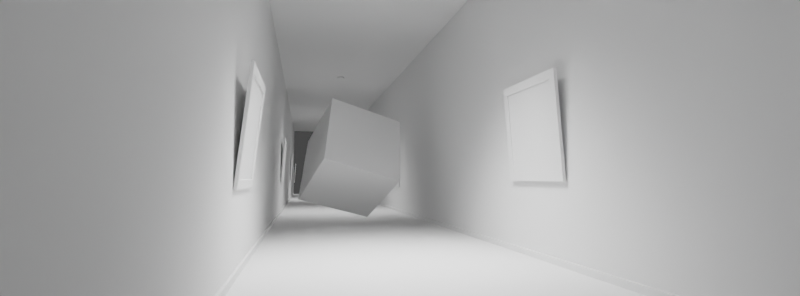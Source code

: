 # Source: 8.blend  (saved by Blender 3.6.11; exported with 4.5.12 LTS)
import bpy
from mathutils import Matrix  # noqa: F401  (used for matrix-valued properties, if any)

bpy.ops.wm.read_factory_settings(use_empty=True)
scene = bpy.context.scene
scene.name = 'Scene'

# ---- collections
col_collection = bpy.data.collections.new('Collection'); scene.collection.children.link(col_collection)

# ---- world
world_world = bpy.data.worlds.new('World'); scene.world = world_world
world_world.use_nodes = True; world_world.node_tree.nodes.clear()
_N = world_world.node_tree.nodes; _L = world_world.node_tree.links
n0 = _N.new('ShaderNodeOutputWorld'); n0.name = 'World Output'; n0.location = (300, 300)
n1 = _N.new('ShaderNodeBackground'); n1.name = 'Background'; n1.location = (10, 300)
n1.inputs[0].default_value = (0.05088, 0.05088, 0.05088, 1.0)
_L.new(n1.outputs[0], n0.inputs[0])
n0.is_active_output = True
world_world.color = (0.05088, 0.05088, 0.05088)
world_world.use_sun_shadow = False
world_world.sun_shadow_jitter_overblur = 0.0

# ---- cameras
cam_camera = bpy.data.cameras.new('Camera')
cam_camera.sensor_fit = 'VERTICAL'
cam_camera.lens = 18.0
cam_camera.sensor_height = 12.0

# ---- lights
light_spot = bpy.data.lights.new('Spot', 'SPOT')
light_spot.transmission_factor = 0.0
light_spot.energy = 1076.0
light_spot.shadow_soft_size = 0.68
light_spot.shadow_maximum_resolution = 0.006
light_spot.use_absolute_resolution = True
light_spot.spot_blend = 1.0
light_spot.spot_size = 1.916
light_spot_001 = bpy.data.lights.new('Spot.001', 'SPOT')
light_spot_001.transmission_factor = 0.0
light_spot_001.energy = 500.0
light_spot_001.shadow_soft_size = 0.68
light_spot_001.shadow_maximum_resolution = 0.006
light_spot_001.use_absolute_resolution = True
light_spot_001.spot_blend = 1.0
light_spot_001.spot_size = 1.916
light_spot_002 = bpy.data.lights.new('Spot.002', 'SPOT')
light_spot_002.transmission_factor = 0.0
light_spot_002.energy = 500.0
light_spot_002.shadow_soft_size = 0.68
light_spot_002.shadow_maximum_resolution = 0.006
light_spot_002.use_absolute_resolution = True
light_spot_002.spot_blend = 1.0
light_spot_002.spot_size = 1.916
light_spot_003 = bpy.data.lights.new('Spot.003', 'SPOT')
light_spot_003.transmission_factor = 0.0
light_spot_003.energy = 500.0
light_spot_003.shadow_soft_size = 0.68
light_spot_003.shadow_maximum_resolution = 0.006
light_spot_003.use_absolute_resolution = True
light_spot_003.spot_blend = 1.0
light_spot_003.spot_size = 1.916
light_spot_004 = bpy.data.lights.new('Spot.004', 'SPOT')
light_spot_004.transmission_factor = 0.0
light_spot_004.energy = 500.0
light_spot_004.shadow_soft_size = 0.68
light_spot_004.shadow_maximum_resolution = 0.006
light_spot_004.use_absolute_resolution = True
light_spot_004.spot_blend = 1.0
light_spot_004.spot_size = 0.9756

# ---- meshes
me_cube_004 = bpy.data.meshes.new('Cube.004')
me_cube_004.from_pydata([(-0.1852, -0.5, -0.5), (-0.1852, -0.5, 0.5), (-0.1852, 0.5, -0.5), (-0.1852, 0.5, 0.5), (0.1852, -0.5, -0.5), (0.1852, -0.5, 0.5), (0.1852, 0.5, -0.5), (0.1852, 0.5, 0.5)], [], [(0, 1, 3, 2), (2, 3, 7, 6), (6, 7, 5, 4), (4, 5, 1, 0), (2, 6, 4, 0), (7, 3, 1, 5)])
_uv = me_cube_004.uv_layers.new(name='UVMap')
_uv.uv.foreach_set('vector', [0.375, 0.0, 0.625, 0.0, 0.625, 0.25, 0.375, 0.25, 0.375, 0.25, 0.625, 0.25, 0.625, 0.5, 0.375, 0.5, 0.375, 0.5, 0.625, 0.5, 0.625, 0.75, 0.375, 0.75, 0.375, 0.75, 0.625, 0.75, 0.625, 1.0, 0.375, 1.0, 0.125, 0.5, 0.375, 0.5, 0.375, 0.75, 0.125, 0.75, 0.625, 0.5, 0.875, 0.5, 0.875, 0.75, 0.625, 0.75])
me_cube_004.update()
me_cube_002 = bpy.data.meshes.new('Cube.002')
me_cube_002.from_pydata([(-0.1872, -0.1872, -0.85), (-0.1872, -0.1872, 0.85), (-0.1872, 0.1872, -0.85), (-0.1872, 0.1872, 0.85), (0.1872, -0.1872, -0.85), (0.1872, -0.1872, 0.85), (0.1872, 0.1872, -0.85), (0.1872, 0.1872, 0.85)], [], [(0, 1, 3, 2), (2, 3, 7, 6), (6, 7, 5, 4), (4, 5, 1, 0), (2, 6, 4, 0), (7, 3, 1, 5)])
_uv = me_cube_002.uv_layers.new(name='UVMap')
_uv.uv.foreach_set('vector', [0.375, 0.0, 0.625, 0.0, 0.625, 0.25, 0.375, 0.25, 0.375, 0.25, 0.625, 0.25, 0.625, 0.5, 0.375, 0.5, 0.375, 0.5, 0.625, 0.5, 0.625, 0.75, 0.375, 0.75, 0.375, 0.75, 0.625, 0.75, 0.625, 1.0, 0.375, 1.0, 0.125, 0.5, 0.375, 0.5, 0.375, 0.75, 0.125, 0.75, 0.625, 0.5, 0.875, 0.5, 0.875, 0.75, 0.625, 0.75])
me_cube_002.update()
me_cube_003 = bpy.data.meshes.new('Cube.003')
me_cube_003.from_pydata([(-0.5, -0.5, -0.5), (-0.5, -0.5, 0.5), (-0.5, 0.5, -0.5), (-0.5, 0.5, 0.5), (0.5, -0.5, -0.5), (0.5, -0.5, 0.5), (0.5, 0.5, -0.5), (0.5, 0.5, 0.5)], [], [(0, 1, 3, 2), (2, 3, 7, 6), (6, 7, 5, 4), (4, 5, 1, 0), (2, 6, 4, 0), (7, 3, 1, 5)])
_uv = me_cube_003.uv_layers.new(name='UVMap')
_uv.uv.foreach_set('vector', [0.375, 0.0, 0.625, 0.0, 0.625, 0.25, 0.375, 0.25, 0.375, 0.25, 0.625, 0.25, 0.625, 0.5, 0.375, 0.5, 0.375, 0.5, 0.625, 0.5, 0.625, 0.75, 0.375, 0.75, 0.375, 0.75, 0.625, 0.75, 0.625, 1.0, 0.375, 1.0, 0.125, 0.5, 0.375, 0.5, 0.375, 0.75, 0.125, 0.75, 0.625, 0.5, 0.875, 0.5, 0.875, 0.75, 0.625, 0.75])
me_cube_003.update()
me_cube_001 = bpy.data.meshes.new('Cube.001')
me_cube_001.from_pydata([(-0.5, -0.5, -0.5), (-0.5, -0.5, 0.5), (-0.5, 0.5, -0.5), (-0.5, 0.5, 0.5), (0.5, -0.5, -0.5), (0.5, -0.5, 0.5), (0.5, 0.5, -0.5), (0.5, 0.5, 0.5)], [], [(0, 1, 3, 2), (2, 3, 7, 6), (6, 7, 5, 4), (4, 5, 1, 0), (2, 6, 4, 0), (7, 3, 1, 5)])
_uv = me_cube_001.uv_layers.new(name='UVMap')
_uv.uv.foreach_set('vector', [0.375, 0.0, 0.625, 0.0, 0.625, 0.25, 0.375, 0.25, 0.375, 0.25, 0.625, 0.25, 0.625, 0.5, 0.375, 0.5, 0.375, 0.5, 0.625, 0.5, 0.625, 0.75, 0.375, 0.75, 0.375, 0.75, 0.625, 0.75, 0.625, 1.0, 0.375, 1.0, 0.125, 0.5, 0.375, 0.5, 0.375, 0.75, 0.125, 0.75, 0.625, 0.5, 0.875, 0.5, 0.875, 0.75, 0.625, 0.75])
me_cube_001.update()
me_cube_005 = bpy.data.meshes.new('Cube.005')
me_cube_005.from_pydata([(-0.5, -0.5, -0.5), (-0.5, -0.5, 0.5), (-0.5, 0.5, -0.5), (-0.5, 0.5, 0.5), (0.5, -0.5, -0.5), (0.5, -0.5, 0.5), (0.5, 0.5, -0.5), (0.5, 0.5, 0.5)], [], [(0, 1, 3, 2), (2, 3, 7, 6), (6, 7, 5, 4), (4, 5, 1, 0), (2, 6, 4, 0), (7, 3, 1, 5)])
_uv = me_cube_005.uv_layers.new(name='UVMap')
_uv.uv.foreach_set('vector', [0.375, 0.0, 0.625, 0.0, 0.625, 0.25, 0.375, 0.25, 0.375, 0.25, 0.625, 0.25, 0.625, 0.5, 0.375, 0.5, 0.375, 0.5, 0.625, 0.5, 0.625, 0.75, 0.375, 0.75, 0.375, 0.75, 0.625, 0.75, 0.625, 1.0, 0.375, 1.0, 0.125, 0.5, 0.375, 0.5, 0.375, 0.75, 0.125, 0.75, 0.625, 0.5, 0.875, 0.5, 0.875, 0.75, 0.625, 0.75])
me_cube_005.update()
me_cube = bpy.data.meshes.new('Cube')
me_cube.from_pydata([(0.7269, -0.02233, -0.7269), (0.7269, -0.02233, 0.7268), (-0.7269, -0.02233, -0.7269), (-0.7269, -0.02233, 0.7268), (0.7269, 0.02071, -0.7269), (0.7269, 0.02071, 0.7268), (-0.7269, 0.02071, -0.7269), (-0.7269, 0.02071, 0.7268), (0.6034, -0.02231, -0.6034), (0.6034, -0.02234, 0.6034), (-0.6034, -0.02231, -0.6034), (-0.6034, -0.02234, 0.6034), (0.6034, -0.009664, -0.6034), (0.6034, -0.009697, 0.6035), (-0.6034, -0.009664, -0.6034), (-0.6034, -0.009697, 0.6035)], [], [(3, 2, 10, 11), (6, 7, 5, 4), (2, 3, 7, 6), (4, 5, 1, 0), (2, 6, 4, 0), (9, 11, 15, 13), (0, 1, 9, 8), (1, 3, 11, 9), (2, 0, 8, 10), (12, 13, 15, 14), (10, 8, 12, 14), (11, 10, 14, 15), (8, 9, 13, 12), (7, 3, 1, 5)])
_uv = me_cube.uv_layers.new(name='UVMap')
_uv.uv.foreach_set('vector', [0.625, 0.25, 0.375, 0.25, 0.375, 0.25, 0.625, 0.25, 0.375, 0.5, 0.625, 0.5, 0.625, 0.75, 0.375, 0.75, 0.375, 0.25, 0.625, 0.25, 0.625, 0.5, 0.375, 0.5, 0.375, 0.75, 0.625, 0.75, 0.625, 1.0, 0.375, 1.0, 0.125, 0.5, 0.375, 0.5, 0.375, 0.75, 0.125, 0.75, 0.875, 0.75, 0.875, 0.5, 0.875, 0.5, 0.875, 0.75, 0.375, 1.0, 0.625, 1.0, 0.625, 1.0, 0.375, 1.0, 0.875, 0.75, 0.875, 0.5, 0.875, 0.5, 0.875, 0.75, 0.125, 0.5, 0.125, 0.75, 0.125, 0.75, 0.125, 0.5, 0.375, 0.0, 0.625, 0.0, 0.625, 0.25, 0.375, 0.25, 0.125, 0.5, 0.125, 0.75, 0.125, 0.75, 0.125, 0.5, 0.625, 0.25, 0.375, 0.25, 0.375, 0.25, 0.625, 0.25, 0.375, 1.0, 0.625, 1.0, 0.625, 1.0, 0.375, 1.0, 0.625, 0.5, 0.875, 0.5, 0.875, 0.75, 0.625, 0.75])
me_cube.update()
me_cube_006 = bpy.data.meshes.new('Cube.006')
me_cube_006.from_pydata([(0.7269, -0.02233, -0.7269), (0.7269, -0.02233, 0.7268), (-0.7269, -0.02233, -0.7269), (-0.7269, -0.02233, 0.7268), (0.7269, 0.02071, -0.7269), (0.7269, 0.02071, 0.7268), (-0.7269, 0.02071, -0.7269), (-0.7269, 0.02071, 0.7268), (0.6034, -0.02231, -0.6034), (0.6034, -0.02234, 0.6034), (-0.6034, -0.02231, -0.6034), (-0.6034, -0.02234, 0.6034), (0.6034, -0.009664, -0.6034), (0.6034, -0.009697, 0.6035), (-0.6034, -0.009664, -0.6034), (-0.6034, -0.009697, 0.6035)], [], [(3, 2, 10, 11), (6, 7, 5, 4), (2, 3, 7, 6), (4, 5, 1, 0), (2, 6, 4, 0), (9, 11, 15, 13), (0, 1, 9, 8), (1, 3, 11, 9), (2, 0, 8, 10), (12, 13, 15, 14), (10, 8, 12, 14), (11, 10, 14, 15), (8, 9, 13, 12), (7, 3, 1, 5)])
_uv = me_cube_006.uv_layers.new(name='UVMap')
_uv.uv.foreach_set('vector', [0.625, 0.25, 0.375, 0.25, 0.375, 0.25, 0.625, 0.25, 0.375, 0.5, 0.625, 0.5, 0.625, 0.75, 0.375, 0.75, 0.375, 0.25, 0.625, 0.25, 0.625, 0.5, 0.375, 0.5, 0.375, 0.75, 0.625, 0.75, 0.625, 1.0, 0.375, 1.0, 0.125, 0.5, 0.375, 0.5, 0.375, 0.75, 0.125, 0.75, 0.875, 0.75, 0.875, 0.5, 0.875, 0.5, 0.875, 0.75, 0.375, 1.0, 0.625, 1.0, 0.625, 1.0, 0.375, 1.0, 0.875, 0.75, 0.875, 0.5, 0.875, 0.5, 0.875, 0.75, 0.125, 0.5, 0.125, 0.75, 0.125, 0.75, 0.125, 0.5, 0.375, 0.0, 0.625, 0.0, 0.625, 0.25, 0.375, 0.25, 0.125, 0.5, 0.125, 0.75, 0.125, 0.75, 0.125, 0.5, 0.625, 0.25, 0.375, 0.25, 0.375, 0.25, 0.625, 0.25, 0.375, 1.0, 0.625, 1.0, 0.625, 1.0, 0.375, 1.0, 0.625, 0.5, 0.875, 0.5, 0.875, 0.75, 0.625, 0.75])
me_cube_006.update()
me_cube_007 = bpy.data.meshes.new('Cube.007')
me_cube_007.from_pydata([(0.7269, -0.02233, -0.7269), (0.7269, -0.02233, 0.7268), (-0.7269, -0.02233, -0.7269), (-0.7269, -0.02233, 0.7268), (0.7269, 0.02071, -0.7269), (0.7269, 0.02071, 0.7268), (-0.7269, 0.02071, -0.7269), (-0.7269, 0.02071, 0.7268), (0.6034, -0.02231, -0.6034), (0.6034, -0.02234, 0.6034), (-0.6034, -0.02231, -0.6034), (-0.6034, -0.02234, 0.6034), (0.6034, -0.009664, -0.6034), (0.6034, -0.009697, 0.6035), (-0.6034, -0.009664, -0.6034), (-0.6034, -0.009697, 0.6035)], [], [(3, 2, 10, 11), (6, 7, 5, 4), (2, 3, 7, 6), (4, 5, 1, 0), (2, 6, 4, 0), (9, 11, 15, 13), (0, 1, 9, 8), (1, 3, 11, 9), (2, 0, 8, 10), (12, 13, 15, 14), (10, 8, 12, 14), (11, 10, 14, 15), (8, 9, 13, 12), (7, 3, 1, 5)])
_uv = me_cube_007.uv_layers.new(name='UVMap')
_uv.uv.foreach_set('vector', [0.625, 0.25, 0.375, 0.25, 0.375, 0.25, 0.625, 0.25, 0.375, 0.5, 0.625, 0.5, 0.625, 0.75, 0.375, 0.75, 0.375, 0.25, 0.625, 0.25, 0.625, 0.5, 0.375, 0.5, 0.375, 0.75, 0.625, 0.75, 0.625, 1.0, 0.375, 1.0, 0.125, 0.5, 0.375, 0.5, 0.375, 0.75, 0.125, 0.75, 0.875, 0.75, 0.875, 0.5, 0.875, 0.5, 0.875, 0.75, 0.375, 1.0, 0.625, 1.0, 0.625, 1.0, 0.375, 1.0, 0.875, 0.75, 0.875, 0.5, 0.875, 0.5, 0.875, 0.75, 0.125, 0.5, 0.125, 0.75, 0.125, 0.75, 0.125, 0.5, 0.375, 0.0, 0.625, 0.0, 0.625, 0.25, 0.375, 0.25, 0.125, 0.5, 0.125, 0.75, 0.125, 0.75, 0.125, 0.5, 0.625, 0.25, 0.375, 0.25, 0.375, 0.25, 0.625, 0.25, 0.375, 1.0, 0.625, 1.0, 0.625, 1.0, 0.375, 1.0, 0.625, 0.5, 0.875, 0.5, 0.875, 0.75, 0.625, 0.75])
me_cube_007.update()
me_cube_008 = bpy.data.meshes.new('Cube.008')
me_cube_008.from_pydata([(0.7269, 0.01952, -0.7268), (0.7269, 0.02154, 0.7269), (-0.7269, 0.01952, -0.7268), (-0.7269, 0.02154, 0.7269), (0.6034, -2.413e-05, -0.6034), (0.6034, 0.001615, 0.6034), (-0.6034, -2.39e-05, -0.6034), (-0.6034, 0.001615, 0.6034), (0.6157, -0.02335, -0.6158), (0.6034, -0.01103, -0.6035), (0.607, -0.01973, -0.6071), (0.6157, -0.02167, 0.6156), (0.6034, -0.009393, 0.6034), (0.607, -0.01808, 0.607), (-0.6034, -0.01103, -0.6035), (-0.6157, -0.02335, -0.6158), (-0.607, -0.01973, -0.6071), (-0.6157, -0.02167, 0.6156), (-0.6034, -0.009393, 0.6034), (-0.607, -0.01808, 0.607), (0.7269, -0.009747, -0.7269), (0.7131, -0.02349, -0.7132), (0.7228, -0.01948, -0.7229), (0.7269, -0.007734, 0.7268), (0.7131, -0.02152, 0.713), (0.7228, -0.01747, 0.7227), (-0.7131, -0.02349, -0.7132), (-0.7269, -0.009747, -0.7269), (-0.7228, -0.01948, -0.7229), (-0.7269, -0.007734, 0.7268), (-0.7131, -0.02152, 0.713), (-0.7228, -0.01747, 0.7227)], [], [(2, 3, 1, 0), (3, 29, 23, 1), (21, 24, 11, 8), (18, 14, 6, 7), (30, 26, 15, 17), (12, 18, 7, 5), (9, 12, 5, 4), (4, 5, 7, 6), (27, 2, 0, 20), (27, 29, 3, 2), (0, 1, 23, 20), (24, 30, 17, 11), (15, 8, 10, 16), (16, 10, 9, 14), (8, 11, 13, 10), (10, 13, 12, 9), (11, 17, 19, 13), (13, 19, 18, 12), (17, 15, 16, 19), (19, 16, 14, 18), (14, 9, 4, 6), (27, 20, 22, 28), (28, 22, 21, 26), (20, 23, 25, 22), (22, 25, 24, 21), (23, 29, 31, 25), (25, 31, 30, 24), (29, 27, 28, 31), (31, 28, 26, 30), (26, 21, 8, 15)])
_uv = me_cube_008.uv_layers.new(name='UVMap')
_uv.uv.foreach_set('vector', [0.375, 0.5, 0.625, 0.5, 0.625, 0.75, 0.375, 0.75, 0.625, 0.5, 0.795, 0.5, 0.795, 0.75, 0.625, 0.75, 0.375, 1.0, 0.625, 1.0, 0.625, 1.0, 0.375, 1.0, 0.625, 0.25, 0.375, 0.25, 0.375, 0.25, 0.625, 0.25, 0.625, 0.25, 0.375, 0.25, 0.375, 0.25, 0.625, 0.25, 0.875, 0.75, 0.875, 0.5, 0.875, 0.5, 0.875, 0.75, 0.375, 1.0, 0.625, 1.0, 0.625, 1.0, 0.375, 1.0, 0.375, 0.0, 0.625, 0.0, 0.625, 0.25, 0.375, 0.25, 0.205, 0.5, 0.375, 0.5, 0.375, 0.75, 0.205, 0.75, 0.375, 0.33, 0.625, 0.33, 0.625, 0.5, 0.375, 0.5, 0.375, 0.75, 0.625, 0.75, 0.625, 0.92, 0.375, 0.92, 0.875, 0.75, 0.875, 0.5, 0.875, 0.5, 0.875, 0.75, 0.125, 0.5, 0.125, 0.75, 0.125, 0.75, 0.125, 0.5, 0.125, 0.5, 0.125, 0.75, 0.125, 0.75, 0.125, 0.5, 0.375, 1.0, 0.625, 1.0, 0.625, 1.0, 0.375, 1.0, 0.375, 1.0, 0.625, 1.0, 0.625, 1.0, 0.375, 1.0, 0.875, 0.75, 0.875, 0.5, 0.875, 0.5, 0.875, 0.75, 0.875, 0.75, 0.875, 0.5, 0.875, 0.5, 0.875, 0.75, 0.625, 0.25, 0.375, 0.25, 0.375, 0.25, 0.625, 0.25, 0.625, 0.25, 0.375, 0.25, 0.375, 0.25, 0.625, 0.25, 0.125, 0.5, 0.125, 0.75, 0.125, 0.75, 0.125, 0.5, 0.205, 0.5, 0.205, 0.75, 0.125, 0.7493, 0.125, 0.5007, 0.125, 0.5007, 0.125, 0.7493, 0.125, 0.75, 0.125, 0.5, 0.375, 0.92, 0.625, 0.92, 0.6243, 1.0, 0.3757, 1.0, 0.3757, 1.0, 0.6243, 1.0, 0.625, 1.0, 0.375, 1.0, 0.795, 0.75, 0.795, 0.5, 0.875, 0.5007, 0.875, 0.7493, 0.875, 0.7493, 0.875, 0.5007, 0.875, 0.5, 0.875, 0.75, 0.625, 0.33, 0.375, 0.33, 0.3757, 0.25, 0.6243, 0.25, 0.6243, 0.25, 0.3757, 0.25, 0.375, 0.25, 0.625, 0.25, 0.125, 0.5, 0.125, 0.75, 0.125, 0.75, 0.125, 0.5])
me_cube_008.update()
me_cube_009 = bpy.data.meshes.new('Cube.009')
me_cube_009.from_pydata([(0.7269, -0.02351, -0.727), (0.7269, -0.0215, 0.7268), (-0.7269, -0.02351, -0.727), (-0.7269, -0.0215, 0.7268), (0.7269, 0.01952, -0.7268), (0.7269, 0.02154, 0.7269), (-0.7269, 0.01952, -0.7268), (-0.7269, 0.02154, 0.7269), (0.6034, -0.02333, -0.6035), (0.6034, -0.02169, 0.6033), (-0.6034, -0.02333, -0.6035), (-0.6034, -0.02169, 0.6033), (0.6034, -0.00904, -0.6034), (0.6034, -0.007401, 0.6034), (-0.6034, -0.00904, -0.6034), (-0.6034, -0.007401, 0.6034)], [], [(3, 2, 10, 11), (6, 7, 5, 4), (2, 3, 7, 6), (4, 5, 1, 0), (2, 6, 4, 0), (9, 11, 15, 13), (0, 1, 9, 8), (1, 3, 11, 9), (2, 0, 8, 10), (12, 13, 15, 14), (10, 8, 12, 14), (11, 10, 14, 15), (8, 9, 13, 12), (7, 3, 1, 5)])
_uv = me_cube_009.uv_layers.new(name='UVMap')
_uv.uv.foreach_set('vector', [0.625, 0.25, 0.375, 0.25, 0.375, 0.25, 0.625, 0.25, 0.375, 0.5, 0.625, 0.5, 0.625, 0.75, 0.375, 0.75, 0.375, 0.25, 0.625, 0.25, 0.625, 0.5, 0.375, 0.5, 0.375, 0.75, 0.625, 0.75, 0.625, 1.0, 0.375, 1.0, 0.125, 0.5, 0.375, 0.5, 0.375, 0.75, 0.125, 0.75, 0.875, 0.75, 0.875, 0.5, 0.875, 0.5, 0.875, 0.75, 0.375, 1.0, 0.625, 1.0, 0.625, 1.0, 0.375, 1.0, 0.875, 0.75, 0.875, 0.5, 0.875, 0.5, 0.875, 0.75, 0.125, 0.5, 0.125, 0.75, 0.125, 0.75, 0.125, 0.5, 0.375, 0.0, 0.625, 0.0, 0.625, 0.25, 0.375, 0.25, 0.125, 0.5, 0.125, 0.75, 0.125, 0.75, 0.125, 0.5, 0.625, 0.25, 0.375, 0.25, 0.375, 0.25, 0.625, 0.25, 0.375, 1.0, 0.625, 1.0, 0.625, 1.0, 0.375, 1.0, 0.625, 0.5, 0.875, 0.5, 0.875, 0.75, 0.625, 0.75])
me_cube_009.update()
me_cube_010 = bpy.data.meshes.new('Cube.010')
me_cube_010.from_pydata([(0.7269, -0.02351, -0.727), (0.7269, -0.0215, 0.7268), (-0.7269, -0.02351, -0.727), (-0.7269, -0.0215, 0.7268), (0.7269, 0.01952, -0.7268), (0.7269, 0.02154, 0.7269), (-0.7269, 0.01952, -0.7268), (-0.7269, 0.02154, 0.7269), (0.6034, -0.02333, -0.6035), (0.6034, -0.02169, 0.6033), (-0.6034, -0.02333, -0.6035), (-0.6034, -0.02169, 0.6033), (0.6034, -0.00904, -0.6034), (0.6034, -0.007401, 0.6034), (-0.6034, -0.00904, -0.6034), (-0.6034, -0.007401, 0.6034)], [], [(3, 2, 10, 11), (6, 7, 5, 4), (2, 3, 7, 6), (4, 5, 1, 0), (2, 6, 4, 0), (9, 11, 15, 13), (0, 1, 9, 8), (1, 3, 11, 9), (2, 0, 8, 10), (12, 13, 15, 14), (10, 8, 12, 14), (11, 10, 14, 15), (8, 9, 13, 12), (7, 3, 1, 5)])
_uv = me_cube_010.uv_layers.new(name='UVMap')
_uv.uv.foreach_set('vector', [0.625, 0.25, 0.375, 0.25, 0.375, 0.25, 0.625, 0.25, 0.375, 0.5, 0.625, 0.5, 0.625, 0.75, 0.375, 0.75, 0.375, 0.25, 0.625, 0.25, 0.625, 0.5, 0.375, 0.5, 0.375, 0.75, 0.625, 0.75, 0.625, 1.0, 0.375, 1.0, 0.125, 0.5, 0.375, 0.5, 0.375, 0.75, 0.125, 0.75, 0.875, 0.75, 0.875, 0.5, 0.875, 0.5, 0.875, 0.75, 0.375, 1.0, 0.625, 1.0, 0.625, 1.0, 0.375, 1.0, 0.875, 0.75, 0.875, 0.5, 0.875, 0.5, 0.875, 0.75, 0.125, 0.5, 0.125, 0.75, 0.125, 0.75, 0.125, 0.5, 0.375, 0.0, 0.625, 0.0, 0.625, 0.25, 0.375, 0.25, 0.125, 0.5, 0.125, 0.75, 0.125, 0.75, 0.125, 0.5, 0.625, 0.25, 0.375, 0.25, 0.375, 0.25, 0.625, 0.25, 0.375, 1.0, 0.625, 1.0, 0.625, 1.0, 0.375, 1.0, 0.625, 0.5, 0.875, 0.5, 0.875, 0.75, 0.625, 0.75])
me_cube_010.update()
me_cube_011 = bpy.data.meshes.new('Cube.011')
me_cube_011.from_pydata([(0.7269, -0.02233, -0.7269), (0.7269, -0.02233, 0.7268), (-0.7269, -0.02233, -0.7269), (-0.7269, -0.02233, 0.7268), (0.7269, 0.02071, -0.7269), (0.7269, 0.02071, 0.7268), (-0.7269, 0.02071, -0.7269), (-0.7269, 0.02071, 0.7268), (0.6034, -0.02231, -0.6034), (0.6034, -0.02234, 0.6034), (-0.6034, -0.02231, -0.6034), (-0.6034, -0.02234, 0.6034), (0.6034, -0.009664, -0.6034), (0.6034, -0.009697, 0.6035), (-0.6034, -0.009664, -0.6034), (-0.6034, -0.009697, 0.6035)], [], [(3, 2, 10, 11), (6, 7, 5, 4), (2, 3, 7, 6), (4, 5, 1, 0), (2, 6, 4, 0), (9, 11, 15, 13), (0, 1, 9, 8), (1, 3, 11, 9), (2, 0, 8, 10), (12, 13, 15, 14), (10, 8, 12, 14), (11, 10, 14, 15), (8, 9, 13, 12), (7, 3, 1, 5)])
_uv = me_cube_011.uv_layers.new(name='UVMap')
_uv.uv.foreach_set('vector', [0.625, 0.25, 0.375, 0.25, 0.375, 0.25, 0.625, 0.25, 0.375, 0.5, 0.625, 0.5, 0.625, 0.75, 0.375, 0.75, 0.375, 0.25, 0.625, 0.25, 0.625, 0.5, 0.375, 0.5, 0.375, 0.75, 0.625, 0.75, 0.625, 1.0, 0.375, 1.0, 0.125, 0.5, 0.375, 0.5, 0.375, 0.75, 0.125, 0.75, 0.875, 0.75, 0.875, 0.5, 0.875, 0.5, 0.875, 0.75, 0.375, 1.0, 0.625, 1.0, 0.625, 1.0, 0.375, 1.0, 0.875, 0.75, 0.875, 0.5, 0.875, 0.5, 0.875, 0.75, 0.125, 0.5, 0.125, 0.75, 0.125, 0.75, 0.125, 0.5, 0.375, 0.0, 0.625, 0.0, 0.625, 0.25, 0.375, 0.25, 0.125, 0.5, 0.125, 0.75, 0.125, 0.75, 0.125, 0.5, 0.625, 0.25, 0.375, 0.25, 0.375, 0.25, 0.625, 0.25, 0.375, 1.0, 0.625, 1.0, 0.625, 1.0, 0.375, 1.0, 0.625, 0.5, 0.875, 0.5, 0.875, 0.75, 0.625, 0.75])
me_cube_011.update()
me_cube_012 = bpy.data.meshes.new('Cube.012')
me_cube_012.from_pydata([(0.7269, -0.02351, -0.727), (0.7269, -0.0215, 0.7268), (-0.7269, -0.02351, -0.727), (-0.7269, -0.0215, 0.7268), (0.7269, 0.01952, -0.7268), (0.7269, 0.02154, 0.7269), (-0.7269, 0.01952, -0.7268), (-0.7269, 0.02154, 0.7269), (0.6034, -0.02333, -0.6035), (0.6034, -0.02169, 0.6033), (-0.6034, -0.02333, -0.6035), (-0.6034, -0.02169, 0.6033), (0.6034, -0.00904, -0.6034), (0.6034, -0.007401, 0.6034), (-0.6034, -0.00904, -0.6034), (-0.6034, -0.007401, 0.6034)], [], [(3, 2, 10, 11), (6, 7, 5, 4), (2, 3, 7, 6), (4, 5, 1, 0), (2, 6, 4, 0), (9, 11, 15, 13), (0, 1, 9, 8), (1, 3, 11, 9), (2, 0, 8, 10), (12, 13, 15, 14), (10, 8, 12, 14), (11, 10, 14, 15), (8, 9, 13, 12), (7, 3, 1, 5)])
_uv = me_cube_012.uv_layers.new(name='UVMap')
_uv.uv.foreach_set('vector', [0.625, 0.25, 0.375, 0.25, 0.375, 0.25, 0.625, 0.25, 0.375, 0.5, 0.625, 0.5, 0.625, 0.75, 0.375, 0.75, 0.375, 0.25, 0.625, 0.25, 0.625, 0.5, 0.375, 0.5, 0.375, 0.75, 0.625, 0.75, 0.625, 1.0, 0.375, 1.0, 0.125, 0.5, 0.375, 0.5, 0.375, 0.75, 0.125, 0.75, 0.875, 0.75, 0.875, 0.5, 0.875, 0.5, 0.875, 0.75, 0.375, 1.0, 0.625, 1.0, 0.625, 1.0, 0.375, 1.0, 0.875, 0.75, 0.875, 0.5, 0.875, 0.5, 0.875, 0.75, 0.125, 0.5, 0.125, 0.75, 0.125, 0.75, 0.125, 0.5, 0.375, 0.0, 0.625, 0.0, 0.625, 0.25, 0.375, 0.25, 0.125, 0.5, 0.125, 0.75, 0.125, 0.75, 0.125, 0.5, 0.625, 0.25, 0.375, 0.25, 0.375, 0.25, 0.625, 0.25, 0.375, 1.0, 0.625, 1.0, 0.625, 1.0, 0.375, 1.0, 0.625, 0.5, 0.875, 0.5, 0.875, 0.75, 0.625, 0.75])
me_cube_012.update()
me_cylinder_001 = bpy.data.meshes.new('Cylinder.001')
me_cylinder_001.from_pydata([(3.881e-10, 0.5, -0.5), (3.881e-10, 0.5, 0.5), (0.09755, 0.4904, -0.5), (0.09755, 0.4904, 0.5), (0.1913, 0.4619, -0.5), (0.1913, 0.4619, 0.5), (0.2778, 0.4157, -0.5), (0.2778, 0.4157, 0.5), (0.3536, 0.3536, -0.5), (0.3536, 0.3536, 0.5), (0.4157, 0.2778, -0.5), (0.4157, 0.2778, 0.5), (0.4619, 0.1913, -0.5), (0.4619, 0.1913, 0.5), (0.4904, 0.09755, -0.5), (0.4904, 0.09755, 0.5), (0.5, 4.036e-09, -0.5), (0.5, 4.036e-09, 0.5), (0.4904, -0.09755, -0.5), (0.4904, -0.09755, 0.5), (0.4619, -0.1913, -0.5), (0.4619, -0.1913, 0.5), (0.4157, -0.2778, -0.5), (0.4157, -0.2778, 0.5), (0.3536, -0.3536, -0.5), (0.3536, -0.3536, 0.5), (0.2778, -0.4157, -0.5), (0.2778, -0.4157, 0.5), (0.1913, -0.4619, -0.5), (0.1913, -0.4619, 0.5), (0.09755, -0.4904, -0.5), (0.09755, -0.4904, 0.5), (3.881e-10, -0.5, -0.5), (3.881e-10, -0.5, 0.5), (-0.09755, -0.4904, -0.5), (-0.09755, -0.4904, 0.5), (-0.1913, -0.4619, -0.5), (-0.1913, -0.4619, 0.5), (-0.2778, -0.4157, -0.5), (-0.2778, -0.4157, 0.5), (-0.3536, -0.3536, -0.5), (-0.3536, -0.3536, 0.5), (-0.4157, -0.2778, -0.5), (-0.4157, -0.2778, 0.5), (-0.4619, -0.1913, -0.5), (-0.4619, -0.1913, 0.5), (-0.4904, -0.09755, -0.5), (-0.4904, -0.09755, 0.5), (-0.5, 4.036e-09, -0.5), (-0.5, 4.036e-09, 0.5), (-0.4904, 0.09755, -0.5), (-0.4904, 0.09755, 0.5), (-0.4619, 0.1913, -0.5), (-0.4619, 0.1913, 0.5), (-0.4157, 0.2778, -0.5), (-0.4157, 0.2778, 0.5), (-0.3536, 0.3536, -0.5), (-0.3536, 0.3536, 0.5), (-0.2778, 0.4157, -0.5), (-0.2778, 0.4157, 0.5), (-0.1913, 0.4619, -0.5), (-0.1913, 0.4619, 0.5), (-0.09755, 0.4904, -0.5), (-0.09755, 0.4904, 0.5)], [], [(0, 1, 3, 2), (2, 3, 5, 4), (4, 5, 7, 6), (6, 7, 9, 8), (8, 9, 11, 10), (10, 11, 13, 12), (12, 13, 15, 14), (14, 15, 17, 16), (16, 17, 19, 18), (18, 19, 21, 20), (20, 21, 23, 22), (22, 23, 25, 24), (24, 25, 27, 26), (26, 27, 29, 28), (28, 29, 31, 30), (30, 31, 33, 32), (32, 33, 35, 34), (34, 35, 37, 36), (36, 37, 39, 38), (38, 39, 41, 40), (40, 41, 43, 42), (42, 43, 45, 44), (44, 45, 47, 46), (46, 47, 49, 48), (48, 49, 51, 50), (50, 51, 53, 52), (52, 53, 55, 54), (54, 55, 57, 56), (56, 57, 59, 58), (58, 59, 61, 60), (3, 1, 63, 61, 59, 57, 55, 53, 51, 49, 47, 45, 43, 41, 39, 37, 35, 33, 31, 29, 27, 25, 23, 21, 19, 17, 15, 13, 11, 9, 7, 5), (60, 61, 63, 62), (62, 63, 1, 0), (0, 2, 4, 6, 8, 10, 12, 14, 16, 18, 20, 22, 24, 26, 28, 30, 32, 34, 36, 38, 40, 42, 44, 46, 48, 50, 52, 54, 56, 58, 60, 62)])
_uv = me_cylinder_001.uv_layers.new(name='UVMap')
_uv.uv.foreach_set('vector', [1.0, 0.5, 1.0, 1.0, 0.9688, 1.0, 0.9688, 0.5, 0.9688, 0.5, 0.9688, 1.0, 0.9375, 1.0, 0.9375, 0.5, 0.9375, 0.5, 0.9375, 1.0, 0.9062, 1.0, 0.9062, 0.5, 0.9062, 0.5, 0.9062, 1.0, 0.875, 1.0, 0.875, 0.5, 0.875, 0.5, 0.875, 1.0, 0.8438, 1.0, 0.8438, 0.5, 0.8438, 0.5, 0.8438, 1.0, 0.8125, 1.0, 0.8125, 0.5, 0.8125, 0.5, 0.8125, 1.0, 0.7812, 1.0, 0.7812, 0.5, 0.7812, 0.5, 0.7812, 1.0, 0.75, 1.0, 0.75, 0.5, 0.75, 0.5, 0.75, 1.0, 0.7188, 1.0, 0.7188, 0.5, 0.7188, 0.5, 0.7188, 1.0, 0.6875, 1.0, 0.6875, 0.5, 0.6875, 0.5, 0.6875, 1.0, 0.6562, 1.0, 0.6562, 0.5, 0.6562, 0.5, 0.6562, 1.0, 0.625, 1.0, 0.625, 0.5, 0.625, 0.5, 0.625, 1.0, 0.5938, 1.0, 0.5938, 0.5, 0.5938, 0.5, 0.5938, 1.0, 0.5625, 1.0, 0.5625, 0.5, 0.5625, 0.5, 0.5625, 1.0, 0.5312, 1.0, 0.5312, 0.5, 0.5312, 0.5, 0.5312, 1.0, 0.5, 1.0, 0.5, 0.5, 0.5, 0.5, 0.5, 1.0, 0.4688, 1.0, 0.4688, 0.5, 0.4688, 0.5, 0.4688, 1.0, 0.4375, 1.0, 0.4375, 0.5, 0.4375, 0.5, 0.4375, 1.0, 0.4062, 1.0, 0.4062, 0.5, 0.4062, 0.5, 0.4062, 1.0, 0.375, 1.0, 0.375, 0.5, 0.375, 0.5, 0.375, 1.0, 0.3438, 1.0, 0.3438, 0.5, 0.3438, 0.5, 0.3438, 1.0, 0.3125, 1.0, 0.3125, 0.5, 0.3125, 0.5, 0.3125, 1.0, 0.2812, 1.0, 0.2812, 0.5, 0.2812, 0.5, 0.2812, 1.0, 0.25, 1.0, 0.25, 0.5, 0.25, 0.5, 0.25, 1.0, 0.2188, 1.0, 0.2188, 0.5, 0.2188, 0.5, 0.2188, 1.0, 0.1875, 1.0, 0.1875, 0.5, 0.1875, 0.5, 0.1875, 1.0, 0.1562, 1.0, 0.1562, 0.5, 0.1562, 0.5, 0.1562, 1.0, 0.125, 1.0, 0.125, 0.5, 0.125, 0.5, 0.125, 1.0, 0.09375, 1.0, 0.09375, 0.5, 0.09375, 0.5, 0.09375, 1.0, 0.0625, 1.0, 0.0625, 0.5, 0.2968, 0.4854, 0.25, 0.49, 0.2032, 0.4854, 0.1582, 0.4717, 0.1167, 0.4496, 0.08029, 0.4197, 0.05045, 0.3833, 0.02827, 0.3418, 0.01461, 0.2968, 0.01, 0.25, 0.01461, 0.2032, 0.02827, 0.1582, 0.05045, 0.1167, 0.08029, 0.08029, 0.1167, 0.05045, 0.1582, 0.02827, 0.2032, 0.01461, 0.25, 0.01, 0.2968, 0.01461, 0.3418, 0.02827, 0.3833, 0.05045, 0.4197, 0.08029, 0.4496, 0.1167, 0.4717, 0.1582, 0.4854, 0.2032, 0.49, 0.25, 0.4854, 0.2968, 0.4717, 0.3418, 0.4496, 0.3833, 0.4197, 0.4197, 0.3833, 0.4496, 0.3418, 0.4717, 0.0625, 0.5, 0.0625, 1.0, 0.03125, 1.0, 0.03125, 0.5, 0.03125, 0.5, 0.03125, 1.0, 0.0, 1.0, 0.0, 0.5, 0.75, 0.49, 0.7968, 0.4854, 0.8418, 0.4717, 0.8833, 0.4496, 0.9197, 0.4197, 0.9496, 0.3833, 0.9717, 0.3418, 0.9854, 0.2968, 0.99, 0.25, 0.9854, 0.2032, 0.9717, 0.1582, 0.9496, 0.1167, 0.9197, 0.08029, 0.8833, 0.05045, 0.8418, 0.02827, 0.7968, 0.01461, 0.75, 0.01, 0.7032, 0.01461, 0.6582, 0.02827, 0.6167, 0.05045, 0.5803, 0.08029, 0.5504, 0.1167, 0.5283, 0.1582, 0.5146, 0.2032, 0.51, 0.25, 0.5146, 0.2968, 0.5283, 0.3418, 0.5504, 0.3833, 0.5803, 0.4197, 0.6167, 0.4496, 0.6582, 0.4717, 0.7032, 0.4854])
me_cylinder_001.update()
me_cylinder_002 = bpy.data.meshes.new('Cylinder.002')
me_cylinder_002.from_pydata([(3.881e-10, 0.5, -0.5), (3.881e-10, 0.5, 0.5), (0.09755, 0.4904, -0.5), (0.09755, 0.4904, 0.5), (0.1913, 0.4619, -0.5), (0.1913, 0.4619, 0.5), (0.2778, 0.4157, -0.5), (0.2778, 0.4157, 0.5), (0.3536, 0.3536, -0.5), (0.3536, 0.3536, 0.5), (0.4157, 0.2778, -0.5), (0.4157, 0.2778, 0.5), (0.4619, 0.1913, -0.5), (0.4619, 0.1913, 0.5), (0.4904, 0.09755, -0.5), (0.4904, 0.09755, 0.5), (0.5, 4.036e-09, -0.5), (0.5, 4.036e-09, 0.5), (0.4904, -0.09755, -0.5), (0.4904, -0.09755, 0.5), (0.4619, -0.1913, -0.5), (0.4619, -0.1913, 0.5), (0.4157, -0.2778, -0.5), (0.4157, -0.2778, 0.5), (0.3536, -0.3536, -0.5), (0.3536, -0.3536, 0.5), (0.2778, -0.4157, -0.5), (0.2778, -0.4157, 0.5), (0.1913, -0.4619, -0.5), (0.1913, -0.4619, 0.5), (0.09755, -0.4904, -0.5), (0.09755, -0.4904, 0.5), (3.881e-10, -0.5, -0.5), (3.881e-10, -0.5, 0.5), (-0.09755, -0.4904, -0.5), (-0.09755, -0.4904, 0.5), (-0.1913, -0.4619, -0.5), (-0.1913, -0.4619, 0.5), (-0.2778, -0.4157, -0.5), (-0.2778, -0.4157, 0.5), (-0.3536, -0.3536, -0.5), (-0.3536, -0.3536, 0.5), (-0.4157, -0.2778, -0.5), (-0.4157, -0.2778, 0.5), (-0.4619, -0.1913, -0.5), (-0.4619, -0.1913, 0.5), (-0.4904, -0.09755, -0.5), (-0.4904, -0.09755, 0.5), (-0.5, 4.036e-09, -0.5), (-0.5, 4.036e-09, 0.5), (-0.4904, 0.09755, -0.5), (-0.4904, 0.09755, 0.5), (-0.4619, 0.1913, -0.5), (-0.4619, 0.1913, 0.5), (-0.4157, 0.2778, -0.5), (-0.4157, 0.2778, 0.5), (-0.3536, 0.3536, -0.5), (-0.3536, 0.3536, 0.5), (-0.2778, 0.4157, -0.5), (-0.2778, 0.4157, 0.5), (-0.1913, 0.4619, -0.5), (-0.1913, 0.4619, 0.5), (-0.09755, 0.4904, -0.5), (-0.09755, 0.4904, 0.5)], [], [(0, 1, 3, 2), (2, 3, 5, 4), (4, 5, 7, 6), (6, 7, 9, 8), (8, 9, 11, 10), (10, 11, 13, 12), (12, 13, 15, 14), (14, 15, 17, 16), (16, 17, 19, 18), (18, 19, 21, 20), (20, 21, 23, 22), (22, 23, 25, 24), (24, 25, 27, 26), (26, 27, 29, 28), (28, 29, 31, 30), (30, 31, 33, 32), (32, 33, 35, 34), (34, 35, 37, 36), (36, 37, 39, 38), (38, 39, 41, 40), (40, 41, 43, 42), (42, 43, 45, 44), (44, 45, 47, 46), (46, 47, 49, 48), (48, 49, 51, 50), (50, 51, 53, 52), (52, 53, 55, 54), (54, 55, 57, 56), (56, 57, 59, 58), (58, 59, 61, 60), (3, 1, 63, 61, 59, 57, 55, 53, 51, 49, 47, 45, 43, 41, 39, 37, 35, 33, 31, 29, 27, 25, 23, 21, 19, 17, 15, 13, 11, 9, 7, 5), (60, 61, 63, 62), (62, 63, 1, 0), (0, 2, 4, 6, 8, 10, 12, 14, 16, 18, 20, 22, 24, 26, 28, 30, 32, 34, 36, 38, 40, 42, 44, 46, 48, 50, 52, 54, 56, 58, 60, 62)])
_uv = me_cylinder_002.uv_layers.new(name='UVMap')
_uv.uv.foreach_set('vector', [1.0, 0.5, 1.0, 1.0, 0.9688, 1.0, 0.9688, 0.5, 0.9688, 0.5, 0.9688, 1.0, 0.9375, 1.0, 0.9375, 0.5, 0.9375, 0.5, 0.9375, 1.0, 0.9062, 1.0, 0.9062, 0.5, 0.9062, 0.5, 0.9062, 1.0, 0.875, 1.0, 0.875, 0.5, 0.875, 0.5, 0.875, 1.0, 0.8438, 1.0, 0.8438, 0.5, 0.8438, 0.5, 0.8438, 1.0, 0.8125, 1.0, 0.8125, 0.5, 0.8125, 0.5, 0.8125, 1.0, 0.7812, 1.0, 0.7812, 0.5, 0.7812, 0.5, 0.7812, 1.0, 0.75, 1.0, 0.75, 0.5, 0.75, 0.5, 0.75, 1.0, 0.7188, 1.0, 0.7188, 0.5, 0.7188, 0.5, 0.7188, 1.0, 0.6875, 1.0, 0.6875, 0.5, 0.6875, 0.5, 0.6875, 1.0, 0.6562, 1.0, 0.6562, 0.5, 0.6562, 0.5, 0.6562, 1.0, 0.625, 1.0, 0.625, 0.5, 0.625, 0.5, 0.625, 1.0, 0.5938, 1.0, 0.5938, 0.5, 0.5938, 0.5, 0.5938, 1.0, 0.5625, 1.0, 0.5625, 0.5, 0.5625, 0.5, 0.5625, 1.0, 0.5312, 1.0, 0.5312, 0.5, 0.5312, 0.5, 0.5312, 1.0, 0.5, 1.0, 0.5, 0.5, 0.5, 0.5, 0.5, 1.0, 0.4688, 1.0, 0.4688, 0.5, 0.4688, 0.5, 0.4688, 1.0, 0.4375, 1.0, 0.4375, 0.5, 0.4375, 0.5, 0.4375, 1.0, 0.4062, 1.0, 0.4062, 0.5, 0.4062, 0.5, 0.4062, 1.0, 0.375, 1.0, 0.375, 0.5, 0.375, 0.5, 0.375, 1.0, 0.3438, 1.0, 0.3438, 0.5, 0.3438, 0.5, 0.3438, 1.0, 0.3125, 1.0, 0.3125, 0.5, 0.3125, 0.5, 0.3125, 1.0, 0.2812, 1.0, 0.2812, 0.5, 0.2812, 0.5, 0.2812, 1.0, 0.25, 1.0, 0.25, 0.5, 0.25, 0.5, 0.25, 1.0, 0.2188, 1.0, 0.2188, 0.5, 0.2188, 0.5, 0.2188, 1.0, 0.1875, 1.0, 0.1875, 0.5, 0.1875, 0.5, 0.1875, 1.0, 0.1562, 1.0, 0.1562, 0.5, 0.1562, 0.5, 0.1562, 1.0, 0.125, 1.0, 0.125, 0.5, 0.125, 0.5, 0.125, 1.0, 0.09375, 1.0, 0.09375, 0.5, 0.09375, 0.5, 0.09375, 1.0, 0.0625, 1.0, 0.0625, 0.5, 0.2968, 0.4854, 0.25, 0.49, 0.2032, 0.4854, 0.1582, 0.4717, 0.1167, 0.4496, 0.08029, 0.4197, 0.05045, 0.3833, 0.02827, 0.3418, 0.01461, 0.2968, 0.01, 0.25, 0.01461, 0.2032, 0.02827, 0.1582, 0.05045, 0.1167, 0.08029, 0.08029, 0.1167, 0.05045, 0.1582, 0.02827, 0.2032, 0.01461, 0.25, 0.01, 0.2968, 0.01461, 0.3418, 0.02827, 0.3833, 0.05045, 0.4197, 0.08029, 0.4496, 0.1167, 0.4717, 0.1582, 0.4854, 0.2032, 0.49, 0.25, 0.4854, 0.2968, 0.4717, 0.3418, 0.4496, 0.3833, 0.4197, 0.4197, 0.3833, 0.4496, 0.3418, 0.4717, 0.0625, 0.5, 0.0625, 1.0, 0.03125, 1.0, 0.03125, 0.5, 0.03125, 0.5, 0.03125, 1.0, 0.0, 1.0, 0.0, 0.5, 0.75, 0.49, 0.7968, 0.4854, 0.8418, 0.4717, 0.8833, 0.4496, 0.9197, 0.4197, 0.9496, 0.3833, 0.9717, 0.3418, 0.9854, 0.2968, 0.99, 0.25, 0.9854, 0.2032, 0.9717, 0.1582, 0.9496, 0.1167, 0.9197, 0.08029, 0.8833, 0.05045, 0.8418, 0.02827, 0.7968, 0.01461, 0.75, 0.01, 0.7032, 0.01461, 0.6582, 0.02827, 0.6167, 0.05045, 0.5803, 0.08029, 0.5504, 0.1167, 0.5283, 0.1582, 0.5146, 0.2032, 0.51, 0.25, 0.5146, 0.2968, 0.5283, 0.3418, 0.5504, 0.3833, 0.5803, 0.4197, 0.6167, 0.4496, 0.6582, 0.4717, 0.7032, 0.4854])
me_cylinder_002.update()
me_cylinder_003 = bpy.data.meshes.new('Cylinder.003')
me_cylinder_003.from_pydata([(3.881e-10, 0.5, -0.5), (3.881e-10, 0.5, 0.5), (0.09755, 0.4904, -0.5), (0.09755, 0.4904, 0.5), (0.1913, 0.4619, -0.5), (0.1913, 0.4619, 0.5), (0.2778, 0.4157, -0.5), (0.2778, 0.4157, 0.5), (0.3536, 0.3536, -0.5), (0.3536, 0.3536, 0.5), (0.4157, 0.2778, -0.5), (0.4157, 0.2778, 0.5), (0.4619, 0.1913, -0.5), (0.4619, 0.1913, 0.5), (0.4904, 0.09755, -0.5), (0.4904, 0.09755, 0.5), (0.5, 4.036e-09, -0.5), (0.5, 4.036e-09, 0.5), (0.4904, -0.09755, -0.5), (0.4904, -0.09755, 0.5), (0.4619, -0.1913, -0.5), (0.4619, -0.1913, 0.5), (0.4157, -0.2778, -0.5), (0.4157, -0.2778, 0.5), (0.3536, -0.3536, -0.5), (0.3536, -0.3536, 0.5), (0.2778, -0.4157, -0.5), (0.2778, -0.4157, 0.5), (0.1913, -0.4619, -0.5), (0.1913, -0.4619, 0.5), (0.09755, -0.4904, -0.5), (0.09755, -0.4904, 0.5), (3.881e-10, -0.5, -0.5), (3.881e-10, -0.5, 0.5), (-0.09755, -0.4904, -0.5), (-0.09755, -0.4904, 0.5), (-0.1913, -0.4619, -0.5), (-0.1913, -0.4619, 0.5), (-0.2778, -0.4157, -0.5), (-0.2778, -0.4157, 0.5), (-0.3536, -0.3536, -0.5), (-0.3536, -0.3536, 0.5), (-0.4157, -0.2778, -0.5), (-0.4157, -0.2778, 0.5), (-0.4619, -0.1913, -0.5), (-0.4619, -0.1913, 0.5), (-0.4904, -0.09755, -0.5), (-0.4904, -0.09755, 0.5), (-0.5, 4.036e-09, -0.5), (-0.5, 4.036e-09, 0.5), (-0.4904, 0.09755, -0.5), (-0.4904, 0.09755, 0.5), (-0.4619, 0.1913, -0.5), (-0.4619, 0.1913, 0.5), (-0.4157, 0.2778, -0.5), (-0.4157, 0.2778, 0.5), (-0.3536, 0.3536, -0.5), (-0.3536, 0.3536, 0.5), (-0.2778, 0.4157, -0.5), (-0.2778, 0.4157, 0.5), (-0.1913, 0.4619, -0.5), (-0.1913, 0.4619, 0.5), (-0.09755, 0.4904, -0.5), (-0.09755, 0.4904, 0.5)], [], [(0, 1, 3, 2), (2, 3, 5, 4), (4, 5, 7, 6), (6, 7, 9, 8), (8, 9, 11, 10), (10, 11, 13, 12), (12, 13, 15, 14), (14, 15, 17, 16), (16, 17, 19, 18), (18, 19, 21, 20), (20, 21, 23, 22), (22, 23, 25, 24), (24, 25, 27, 26), (26, 27, 29, 28), (28, 29, 31, 30), (30, 31, 33, 32), (32, 33, 35, 34), (34, 35, 37, 36), (36, 37, 39, 38), (38, 39, 41, 40), (40, 41, 43, 42), (42, 43, 45, 44), (44, 45, 47, 46), (46, 47, 49, 48), (48, 49, 51, 50), (50, 51, 53, 52), (52, 53, 55, 54), (54, 55, 57, 56), (56, 57, 59, 58), (58, 59, 61, 60), (3, 1, 63, 61, 59, 57, 55, 53, 51, 49, 47, 45, 43, 41, 39, 37, 35, 33, 31, 29, 27, 25, 23, 21, 19, 17, 15, 13, 11, 9, 7, 5), (60, 61, 63, 62), (62, 63, 1, 0), (0, 2, 4, 6, 8, 10, 12, 14, 16, 18, 20, 22, 24, 26, 28, 30, 32, 34, 36, 38, 40, 42, 44, 46, 48, 50, 52, 54, 56, 58, 60, 62)])
_uv = me_cylinder_003.uv_layers.new(name='UVMap')
_uv.uv.foreach_set('vector', [1.0, 0.5, 1.0, 1.0, 0.9688, 1.0, 0.9688, 0.5, 0.9688, 0.5, 0.9688, 1.0, 0.9375, 1.0, 0.9375, 0.5, 0.9375, 0.5, 0.9375, 1.0, 0.9062, 1.0, 0.9062, 0.5, 0.9062, 0.5, 0.9062, 1.0, 0.875, 1.0, 0.875, 0.5, 0.875, 0.5, 0.875, 1.0, 0.8438, 1.0, 0.8438, 0.5, 0.8438, 0.5, 0.8438, 1.0, 0.8125, 1.0, 0.8125, 0.5, 0.8125, 0.5, 0.8125, 1.0, 0.7812, 1.0, 0.7812, 0.5, 0.7812, 0.5, 0.7812, 1.0, 0.75, 1.0, 0.75, 0.5, 0.75, 0.5, 0.75, 1.0, 0.7188, 1.0, 0.7188, 0.5, 0.7188, 0.5, 0.7188, 1.0, 0.6875, 1.0, 0.6875, 0.5, 0.6875, 0.5, 0.6875, 1.0, 0.6562, 1.0, 0.6562, 0.5, 0.6562, 0.5, 0.6562, 1.0, 0.625, 1.0, 0.625, 0.5, 0.625, 0.5, 0.625, 1.0, 0.5938, 1.0, 0.5938, 0.5, 0.5938, 0.5, 0.5938, 1.0, 0.5625, 1.0, 0.5625, 0.5, 0.5625, 0.5, 0.5625, 1.0, 0.5312, 1.0, 0.5312, 0.5, 0.5312, 0.5, 0.5312, 1.0, 0.5, 1.0, 0.5, 0.5, 0.5, 0.5, 0.5, 1.0, 0.4688, 1.0, 0.4688, 0.5, 0.4688, 0.5, 0.4688, 1.0, 0.4375, 1.0, 0.4375, 0.5, 0.4375, 0.5, 0.4375, 1.0, 0.4062, 1.0, 0.4062, 0.5, 0.4062, 0.5, 0.4062, 1.0, 0.375, 1.0, 0.375, 0.5, 0.375, 0.5, 0.375, 1.0, 0.3438, 1.0, 0.3438, 0.5, 0.3438, 0.5, 0.3438, 1.0, 0.3125, 1.0, 0.3125, 0.5, 0.3125, 0.5, 0.3125, 1.0, 0.2812, 1.0, 0.2812, 0.5, 0.2812, 0.5, 0.2812, 1.0, 0.25, 1.0, 0.25, 0.5, 0.25, 0.5, 0.25, 1.0, 0.2188, 1.0, 0.2188, 0.5, 0.2188, 0.5, 0.2188, 1.0, 0.1875, 1.0, 0.1875, 0.5, 0.1875, 0.5, 0.1875, 1.0, 0.1562, 1.0, 0.1562, 0.5, 0.1562, 0.5, 0.1562, 1.0, 0.125, 1.0, 0.125, 0.5, 0.125, 0.5, 0.125, 1.0, 0.09375, 1.0, 0.09375, 0.5, 0.09375, 0.5, 0.09375, 1.0, 0.0625, 1.0, 0.0625, 0.5, 0.2968, 0.4854, 0.25, 0.49, 0.2032, 0.4854, 0.1582, 0.4717, 0.1167, 0.4496, 0.08029, 0.4197, 0.05045, 0.3833, 0.02827, 0.3418, 0.01461, 0.2968, 0.01, 0.25, 0.01461, 0.2032, 0.02827, 0.1582, 0.05045, 0.1167, 0.08029, 0.08029, 0.1167, 0.05045, 0.1582, 0.02827, 0.2032, 0.01461, 0.25, 0.01, 0.2968, 0.01461, 0.3418, 0.02827, 0.3833, 0.05045, 0.4197, 0.08029, 0.4496, 0.1167, 0.4717, 0.1582, 0.4854, 0.2032, 0.49, 0.25, 0.4854, 0.2968, 0.4717, 0.3418, 0.4496, 0.3833, 0.4197, 0.4197, 0.3833, 0.4496, 0.3418, 0.4717, 0.0625, 0.5, 0.0625, 1.0, 0.03125, 1.0, 0.03125, 0.5, 0.03125, 0.5, 0.03125, 1.0, 0.0, 1.0, 0.0, 0.5, 0.75, 0.49, 0.7968, 0.4854, 0.8418, 0.4717, 0.8833, 0.4496, 0.9197, 0.4197, 0.9496, 0.3833, 0.9717, 0.3418, 0.9854, 0.2968, 0.99, 0.25, 0.9854, 0.2032, 0.9717, 0.1582, 0.9496, 0.1167, 0.9197, 0.08029, 0.8833, 0.05045, 0.8418, 0.02827, 0.7968, 0.01461, 0.75, 0.01, 0.7032, 0.01461, 0.6582, 0.02827, 0.6167, 0.05045, 0.5803, 0.08029, 0.5504, 0.1167, 0.5283, 0.1582, 0.5146, 0.2032, 0.51, 0.25, 0.5146, 0.2968, 0.5283, 0.3418, 0.5504, 0.3833, 0.5803, 0.4197, 0.6167, 0.4496, 0.6582, 0.4717, 0.7032, 0.4854])
me_cylinder_003.update()
me_cylinder_004 = bpy.data.meshes.new('Cylinder.004')
me_cylinder_004.from_pydata([(3.881e-10, 0.5, -0.5), (3.881e-10, 0.5, 0.5), (0.09755, 0.4904, -0.5), (0.09755, 0.4904, 0.5), (0.1913, 0.4619, -0.5), (0.1913, 0.4619, 0.5), (0.2778, 0.4157, -0.5), (0.2778, 0.4157, 0.5), (0.3536, 0.3536, -0.5), (0.3536, 0.3536, 0.5), (0.4157, 0.2778, -0.5), (0.4157, 0.2778, 0.5), (0.4619, 0.1913, -0.5), (0.4619, 0.1913, 0.5), (0.4904, 0.09755, -0.5), (0.4904, 0.09755, 0.5), (0.5, 4.036e-09, -0.5), (0.5, 4.036e-09, 0.5), (0.4904, -0.09755, -0.5), (0.4904, -0.09755, 0.5), (0.4619, -0.1913, -0.5), (0.4619, -0.1913, 0.5), (0.4157, -0.2778, -0.5), (0.4157, -0.2778, 0.5), (0.3536, -0.3536, -0.5), (0.3536, -0.3536, 0.5), (0.2778, -0.4157, -0.5), (0.2778, -0.4157, 0.5), (0.1913, -0.4619, -0.5), (0.1913, -0.4619, 0.5), (0.09755, -0.4904, -0.5), (0.09755, -0.4904, 0.5), (3.881e-10, -0.5, -0.5), (3.881e-10, -0.5, 0.5), (-0.09755, -0.4904, -0.5), (-0.09755, -0.4904, 0.5), (-0.1913, -0.4619, -0.5), (-0.1913, -0.4619, 0.5), (-0.2778, -0.4157, -0.5), (-0.2778, -0.4157, 0.5), (-0.3536, -0.3536, -0.5), (-0.3536, -0.3536, 0.5), (-0.4157, -0.2778, -0.5), (-0.4157, -0.2778, 0.5), (-0.4619, -0.1913, -0.5), (-0.4619, -0.1913, 0.5), (-0.4904, -0.09755, -0.5), (-0.4904, -0.09755, 0.5), (-0.5, 4.036e-09, -0.5), (-0.5, 4.036e-09, 0.5), (-0.4904, 0.09755, -0.5), (-0.4904, 0.09755, 0.5), (-0.4619, 0.1913, -0.5), (-0.4619, 0.1913, 0.5), (-0.4157, 0.2778, -0.5), (-0.4157, 0.2778, 0.5), (-0.3536, 0.3536, -0.5), (-0.3536, 0.3536, 0.5), (-0.2778, 0.4157, -0.5), (-0.2778, 0.4157, 0.5), (-0.1913, 0.4619, -0.5), (-0.1913, 0.4619, 0.5), (-0.09755, 0.4904, -0.5), (-0.09755, 0.4904, 0.5)], [], [(0, 1, 3, 2), (2, 3, 5, 4), (4, 5, 7, 6), (6, 7, 9, 8), (8, 9, 11, 10), (10, 11, 13, 12), (12, 13, 15, 14), (14, 15, 17, 16), (16, 17, 19, 18), (18, 19, 21, 20), (20, 21, 23, 22), (22, 23, 25, 24), (24, 25, 27, 26), (26, 27, 29, 28), (28, 29, 31, 30), (30, 31, 33, 32), (32, 33, 35, 34), (34, 35, 37, 36), (36, 37, 39, 38), (38, 39, 41, 40), (40, 41, 43, 42), (42, 43, 45, 44), (44, 45, 47, 46), (46, 47, 49, 48), (48, 49, 51, 50), (50, 51, 53, 52), (52, 53, 55, 54), (54, 55, 57, 56), (56, 57, 59, 58), (58, 59, 61, 60), (3, 1, 63, 61, 59, 57, 55, 53, 51, 49, 47, 45, 43, 41, 39, 37, 35, 33, 31, 29, 27, 25, 23, 21, 19, 17, 15, 13, 11, 9, 7, 5), (60, 61, 63, 62), (62, 63, 1, 0), (0, 2, 4, 6, 8, 10, 12, 14, 16, 18, 20, 22, 24, 26, 28, 30, 32, 34, 36, 38, 40, 42, 44, 46, 48, 50, 52, 54, 56, 58, 60, 62)])
_uv = me_cylinder_004.uv_layers.new(name='UVMap')
_uv.uv.foreach_set('vector', [1.0, 0.5, 1.0, 1.0, 0.9688, 1.0, 0.9688, 0.5, 0.9688, 0.5, 0.9688, 1.0, 0.9375, 1.0, 0.9375, 0.5, 0.9375, 0.5, 0.9375, 1.0, 0.9062, 1.0, 0.9062, 0.5, 0.9062, 0.5, 0.9062, 1.0, 0.875, 1.0, 0.875, 0.5, 0.875, 0.5, 0.875, 1.0, 0.8438, 1.0, 0.8438, 0.5, 0.8438, 0.5, 0.8438, 1.0, 0.8125, 1.0, 0.8125, 0.5, 0.8125, 0.5, 0.8125, 1.0, 0.7812, 1.0, 0.7812, 0.5, 0.7812, 0.5, 0.7812, 1.0, 0.75, 1.0, 0.75, 0.5, 0.75, 0.5, 0.75, 1.0, 0.7188, 1.0, 0.7188, 0.5, 0.7188, 0.5, 0.7188, 1.0, 0.6875, 1.0, 0.6875, 0.5, 0.6875, 0.5, 0.6875, 1.0, 0.6562, 1.0, 0.6562, 0.5, 0.6562, 0.5, 0.6562, 1.0, 0.625, 1.0, 0.625, 0.5, 0.625, 0.5, 0.625, 1.0, 0.5938, 1.0, 0.5938, 0.5, 0.5938, 0.5, 0.5938, 1.0, 0.5625, 1.0, 0.5625, 0.5, 0.5625, 0.5, 0.5625, 1.0, 0.5312, 1.0, 0.5312, 0.5, 0.5312, 0.5, 0.5312, 1.0, 0.5, 1.0, 0.5, 0.5, 0.5, 0.5, 0.5, 1.0, 0.4688, 1.0, 0.4688, 0.5, 0.4688, 0.5, 0.4688, 1.0, 0.4375, 1.0, 0.4375, 0.5, 0.4375, 0.5, 0.4375, 1.0, 0.4062, 1.0, 0.4062, 0.5, 0.4062, 0.5, 0.4062, 1.0, 0.375, 1.0, 0.375, 0.5, 0.375, 0.5, 0.375, 1.0, 0.3438, 1.0, 0.3438, 0.5, 0.3438, 0.5, 0.3438, 1.0, 0.3125, 1.0, 0.3125, 0.5, 0.3125, 0.5, 0.3125, 1.0, 0.2812, 1.0, 0.2812, 0.5, 0.2812, 0.5, 0.2812, 1.0, 0.25, 1.0, 0.25, 0.5, 0.25, 0.5, 0.25, 1.0, 0.2188, 1.0, 0.2188, 0.5, 0.2188, 0.5, 0.2188, 1.0, 0.1875, 1.0, 0.1875, 0.5, 0.1875, 0.5, 0.1875, 1.0, 0.1562, 1.0, 0.1562, 0.5, 0.1562, 0.5, 0.1562, 1.0, 0.125, 1.0, 0.125, 0.5, 0.125, 0.5, 0.125, 1.0, 0.09375, 1.0, 0.09375, 0.5, 0.09375, 0.5, 0.09375, 1.0, 0.0625, 1.0, 0.0625, 0.5, 0.2968, 0.4854, 0.25, 0.49, 0.2032, 0.4854, 0.1582, 0.4717, 0.1167, 0.4496, 0.08029, 0.4197, 0.05045, 0.3833, 0.02827, 0.3418, 0.01461, 0.2968, 0.01, 0.25, 0.01461, 0.2032, 0.02827, 0.1582, 0.05045, 0.1167, 0.08029, 0.08029, 0.1167, 0.05045, 0.1582, 0.02827, 0.2032, 0.01461, 0.25, 0.01, 0.2968, 0.01461, 0.3418, 0.02827, 0.3833, 0.05045, 0.4197, 0.08029, 0.4496, 0.1167, 0.4717, 0.1582, 0.4854, 0.2032, 0.49, 0.25, 0.4854, 0.2968, 0.4717, 0.3418, 0.4496, 0.3833, 0.4197, 0.4197, 0.3833, 0.4496, 0.3418, 0.4717, 0.0625, 0.5, 0.0625, 1.0, 0.03125, 1.0, 0.03125, 0.5, 0.03125, 0.5, 0.03125, 1.0, 0.0, 1.0, 0.0, 0.5, 0.75, 0.49, 0.7968, 0.4854, 0.8418, 0.4717, 0.8833, 0.4496, 0.9197, 0.4197, 0.9496, 0.3833, 0.9717, 0.3418, 0.9854, 0.2968, 0.99, 0.25, 0.9854, 0.2032, 0.9717, 0.1582, 0.9496, 0.1167, 0.9197, 0.08029, 0.8833, 0.05045, 0.8418, 0.02827, 0.7968, 0.01461, 0.75, 0.01, 0.7032, 0.01461, 0.6582, 0.02827, 0.6167, 0.05045, 0.5803, 0.08029, 0.5504, 0.1167, 0.5283, 0.1582, 0.5146, 0.2032, 0.51, 0.25, 0.5146, 0.2968, 0.5283, 0.3418, 0.5504, 0.3833, 0.5803, 0.4197, 0.6167, 0.4496, 0.6582, 0.4717, 0.7032, 0.4854])
me_cylinder_004.update()
me_cube_013 = bpy.data.meshes.new('Cube.013')
me_cube_013.from_pydata([(-0.5, -0.5, -0.5), (-0.5, -0.5, 0.5), (-0.5, 0.5, -0.5), (-0.5, 0.5, 0.5), (0.5, -0.5, -0.5), (0.5, -0.5, 0.5), (0.5, 0.5, -0.5), (0.5, 0.5, 0.5)], [], [(0, 1, 3, 2), (2, 3, 7, 6), (6, 7, 5, 4), (4, 5, 1, 0), (2, 6, 4, 0), (7, 3, 1, 5)])
_uv = me_cube_013.uv_layers.new(name='UVMap')
_uv.uv.foreach_set('vector', [0.375, 0.0, 0.625, 0.0, 0.625, 0.25, 0.375, 0.25, 0.375, 0.25, 0.625, 0.25, 0.625, 0.5, 0.375, 0.5, 0.375, 0.5, 0.625, 0.5, 0.625, 0.75, 0.375, 0.75, 0.375, 0.75, 0.625, 0.75, 0.625, 1.0, 0.375, 1.0, 0.125, 0.5, 0.375, 0.5, 0.375, 0.75, 0.125, 0.75, 0.625, 0.5, 0.875, 0.5, 0.875, 0.75, 0.625, 0.75])
me_cube_013.update()
me_cube_015 = bpy.data.meshes.new('Cube.015')
me_cube_015.from_pydata([(-0.5, -0.5, -0.5), (-0.5, -0.5, 0.5), (-0.5, 0.5, -0.5), (-0.5, 0.5, 0.5), (0.5, -0.5, -0.5), (0.5, -0.5, 0.5), (0.5, 0.5, -0.5), (0.5, 0.5, 0.5)], [], [(0, 1, 3, 2), (2, 3, 7, 6), (6, 7, 5, 4), (4, 5, 1, 0), (2, 6, 4, 0), (7, 3, 1, 5)])
_uv = me_cube_015.uv_layers.new(name='UVMap')
_uv.uv.foreach_set('vector', [0.375, 0.0, 0.625, 0.0, 0.625, 0.25, 0.375, 0.25, 0.375, 0.25, 0.625, 0.25, 0.625, 0.5, 0.375, 0.5, 0.375, 0.5, 0.625, 0.5, 0.625, 0.75, 0.375, 0.75, 0.375, 0.75, 0.625, 0.75, 0.625, 1.0, 0.375, 1.0, 0.125, 0.5, 0.375, 0.5, 0.375, 0.75, 0.125, 0.75, 0.625, 0.5, 0.875, 0.5, 0.875, 0.75, 0.625, 0.75])
me_cube_015.update()
me_cube_016 = bpy.data.meshes.new('Cube.016')
me_cube_016.from_pydata([(-0.5, -0.5, -0.5), (-0.5, -0.5, 0.5), (-0.5, 0.5, -0.5), (-0.5, 0.5, 0.5), (0.5, -0.5, -0.5), (0.5, -0.5, 0.5), (0.5, 0.5, -0.5), (0.5, 0.5, 0.5)], [], [(0, 1, 3, 2), (2, 3, 7, 6), (6, 7, 5, 4), (4, 5, 1, 0), (2, 6, 4, 0), (7, 3, 1, 5)])
_uv = me_cube_016.uv_layers.new(name='UVMap')
_uv.uv.foreach_set('vector', [0.375, 0.0, 0.625, 0.0, 0.625, 0.25, 0.375, 0.25, 0.375, 0.25, 0.625, 0.25, 0.625, 0.5, 0.375, 0.5, 0.375, 0.5, 0.625, 0.5, 0.625, 0.75, 0.375, 0.75, 0.375, 0.75, 0.625, 0.75, 0.625, 1.0, 0.375, 1.0, 0.125, 0.5, 0.375, 0.5, 0.375, 0.75, 0.125, 0.75, 0.625, 0.5, 0.875, 0.5, 0.875, 0.75, 0.625, 0.75])
me_cube_016.update()

# ---- objects
ob_spot = bpy.data.objects.new('Spot', light_spot)
ob_camera = bpy.data.objects.new('Camera', cam_camera)
ob_cameratarget = bpy.data.objects.new('CameraTarget', None)
ob_cameratargetdof = bpy.data.objects.new('CameraTargetDof', None)
ob_floor = bpy.data.objects.new('Floor', me_cube_004)
ob_cube_001 = bpy.data.objects.new('Cube.001', me_cube_002)
ob_floor_001 = bpy.data.objects.new('Floor.001', me_cube_003)
ob_floor_002 = bpy.data.objects.new('Floor.002', me_cube_001)
ob_floor_003 = bpy.data.objects.new('Floor.003', me_cube_005)
ob_mover = bpy.data.objects.new('Mover', None)
ob_spot_001 = bpy.data.objects.new('Spot.001', light_spot_001)
ob_spot_002 = bpy.data.objects.new('Spot.002', light_spot_002)
ob_cube = bpy.data.objects.new('Cube', me_cube)
ob_cube_002 = bpy.data.objects.new('Cube.002', me_cube_006)
ob_cube_003 = bpy.data.objects.new('Cube.003', me_cube_007)
ob_cube_004 = bpy.data.objects.new('Cube.004', me_cube_008)
ob_cube_005 = bpy.data.objects.new('Cube.005', me_cube_009)
ob_cube_006 = bpy.data.objects.new('Cube.006', me_cube_010)
ob_spot_003 = bpy.data.objects.new('Spot.003', light_spot_003)
ob_cube_007 = bpy.data.objects.new('Cube.007', me_cube_011)
ob_cube_008 = bpy.data.objects.new('Cube.008', me_cube_012)
ob_ceilinglight = bpy.data.objects.new('CeilingLight', me_cylinder_001)
ob_ceilinglight_001 = bpy.data.objects.new('CeilingLight.001', me_cylinder_002)
ob_ceilinglight_002 = bpy.data.objects.new('CeilingLight.002', me_cylinder_003)
ob_ceilinglight_003 = bpy.data.objects.new('CeilingLight.003', me_cylinder_004)
ob_spot_004 = bpy.data.objects.new('Spot.004', light_spot_004)
ob_dustparticles = bpy.data.objects.new('DustParticles', None)
ob_floor_004 = bpy.data.objects.new('Floor.004', me_cube_013)
ob_floor_005 = bpy.data.objects.new('Floor.005', me_cube_015)
ob_target = bpy.data.objects.new('Target', me_cube_016)

# ---- transforms, parenting, visibility, modifiers, constraints
ob_spot.parent = ob_mover
ob_spot.location = (0.002435, 0.008472, -5.004)
ob_spot.scale = (1.116, 1.116, 1.116)
ob_camera.location = (-1.245, -5.76, 1.153)
ob_camera.rotation_euler = (1.571, -0.0, 0.0)
_c = ob_camera.constraints.new('TRACK_TO'); _c.name = 'Track To'
_c.target = ob_cameratarget
ob_cameratarget.location = (0.0, 0.0, 1.572)
ob_cameratargetdof.location = (-0.05284, 5.712, 1.577)
ob_floor.location = (-0.007301, 11.08, -0.07076)
ob_floor.scale = (36.32, 36.32, 0.2346)
ob_cube_001.location = (-6.616, -0.928, 0.9339)
ob_floor_001.location = (2.119, 11.09, 2.465)
ob_floor_001.rotation_euler = (1.571, -0.0, 1.571)
ob_floor_001.scale = (35.08, 4.984, 0.2265)
ob_floor_002.location = (-2.112, 11.09, 2.465)
ob_floor_002.rotation_euler = (1.571, -0.0, 1.571)
ob_floor_002.scale = (35.08, 4.984, 0.2265)
ob_floor_003.location = (0.0, 11.09, 4.936)
ob_floor_003.scale = (4.0, 35.38, 0.2265)
ob_mover.location = (0.0, 0.0, 9.044)
ob_spot_001.parent = ob_mover
ob_spot_001.location = (-0.04365, 10.0, -4.715)
ob_spot_001.rotation_euler = (1.825e-10, 0.05209, 7.005e-09)
ob_spot_001.scale = (1.116, 1.116, 1.116)
ob_spot_002.parent = ob_mover
ob_spot_002.location = (0.002435, 20.0, -4.669)
ob_spot_002.rotation_euler = (8.554e-11, -0.03568, -4.795e-09)
ob_spot_002.scale = (1.116, 1.116, 1.116)
ob_cube.parent = ob_mover
ob_cube.location = (1.923, 0.01729, -7.186)
ob_cube.rotation_euler = (0.06834, 1.623e-09, -1.571)
ob_cube_002.parent = ob_mover
ob_cube_002.location = (1.941, 10.0, -7.397)
ob_cube_002.rotation_euler = (0.05259, 0.02689, -1.571)
ob_cube_003.parent = ob_mover
ob_cube_003.location = (1.936, 20.0, -7.185)
ob_cube_003.rotation_euler = (0.0577, 0.02971, -1.571)
ob_cube_004.parent = ob_mover
ob_cube_004.location = (-1.896, 0.0807, -7.286)
ob_cube_004.rotation_euler = (0.1086, -5.418e-09, 1.571)
ob_cube_005.parent = ob_mover
ob_cube_005.location = (-1.928, 10.0, -7.244)
ob_cube_005.rotation_euler = (0.06289, 0.01914, 1.571)
ob_cube_006.parent = ob_mover
ob_cube_006.location = (-1.919, 19.97, -7.182)
ob_cube_006.rotation_euler = (0.06289, -3.364e-09, 1.571)
ob_spot_003.parent = ob_mover
ob_spot_003.location = (0.002435, 30.0, -4.348)
ob_spot_003.rotation_euler = (9.866e-11, 0.03831, 5.15e-09)
ob_spot_003.scale = (1.116, 1.116, 1.116)
ob_cube_007.parent = ob_mover
ob_cube_007.location = (1.958, 30.0, -7.409)
ob_cube_007.rotation_euler = (0.03312, -5.53e-16, -1.571)
ob_cube_008.parent = ob_mover
ob_cube_008.location = (-1.928, 29.97, -7.407)
ob_cube_008.rotation_euler = (0.06289, -3.364e-09, 1.571)
ob_ceilinglight.parent = ob_mover
ob_ceilinglight.location = (0.002435, 10.06, -4.257)
ob_ceilinglight.scale = (0.2542, 0.2542, 0.03023)
ob_ceilinglight_001.parent = ob_mover
ob_ceilinglight_001.location = (0.002435, 20.0, -4.257)
ob_ceilinglight_001.scale = (0.2542, 0.2542, 0.03023)
ob_ceilinglight_002.parent = ob_mover
ob_ceilinglight_002.location = (0.002435, 30.0, -4.257)
ob_ceilinglight_002.scale = (0.2542, 0.2542, 0.03023)
ob_ceilinglight_003.parent = ob_mover
ob_ceilinglight_003.location = (0.0, 0.0, -4.257)
ob_ceilinglight_003.scale = (0.2542, 0.2542, 0.03023)
ob_spot_004.location = (0.002435, -9.209, 1.241)
ob_spot_004.rotation_euler = (1.665, 2.211e-16, 2.43e-16)
ob_spot_004.scale = (1.116, 1.116, 1.116)
ob_dustparticles.location = (-0.4572, -3.523, 1.57)
ob_dustparticles.scale = (2.359, 2.359, 2.359)
ob_dustparticles.empty_display_type = 'ARROWS'
ob_floor_004.location = (2.011, 11.09, 0.08702)
ob_floor_004.rotation_euler = (1.571, -0.0, 1.571)
ob_floor_004.scale = (35.08, 0.09037, 0.09358)
ob_floor_005.location = (-2.012, 11.09, 0.08702)
ob_floor_005.rotation_euler = (1.571, -0.0, 1.571)
ob_floor_005.scale = (35.08, 0.09037, 0.09358)
ob_target.location = (-0.09281, 5.549, 1.659)
ob_target.rotation_euler = (0.314, 0.537, 1.927)
ob_target.scale = (1.871, 1.871, 1.871)

# ---- collection membership
col_collection.objects.link(ob_spot)
col_collection.objects.link(ob_camera)
col_collection.objects.link(ob_cameratarget)
col_collection.objects.link(ob_cameratargetdof)
col_collection.objects.link(ob_floor)
col_collection.objects.link(ob_cube_001)
col_collection.objects.link(ob_floor_001)
col_collection.objects.link(ob_floor_002)
col_collection.objects.link(ob_floor_003)
col_collection.objects.link(ob_mover)
col_collection.objects.link(ob_spot_001)
col_collection.objects.link(ob_spot_002)
col_collection.objects.link(ob_cube)
col_collection.objects.link(ob_cube_002)
col_collection.objects.link(ob_cube_003)
col_collection.objects.link(ob_cube_004)
col_collection.objects.link(ob_cube_005)
col_collection.objects.link(ob_cube_006)
col_collection.objects.link(ob_spot_003)
col_collection.objects.link(ob_cube_007)
col_collection.objects.link(ob_cube_008)
col_collection.objects.link(ob_ceilinglight)
col_collection.objects.link(ob_ceilinglight_001)
col_collection.objects.link(ob_ceilinglight_002)
col_collection.objects.link(ob_ceilinglight_003)
col_collection.objects.link(ob_spot_004)
col_collection.objects.link(ob_dustparticles)
col_collection.objects.link(ob_floor_004)
col_collection.objects.link(ob_floor_005)
col_collection.objects.link(ob_target)

# ---- scene / render settings (as saved in the file)
scene.camera = ob_camera
scene.frame_start = 1; scene.frame_end = 450; scene.frame_set(344)
scene.render.engine = 'BLENDER_EEVEE_NEXT'
scene.render.resolution_x = 2914
scene.render.fps = 30
scene.cycles.sampling_pattern = 'TABULATED_SOBOL'
scene.cycles.use_light_tree = False
scene.view_settings.view_transform = 'Filmic'
bpy.context.view_layer.update()
